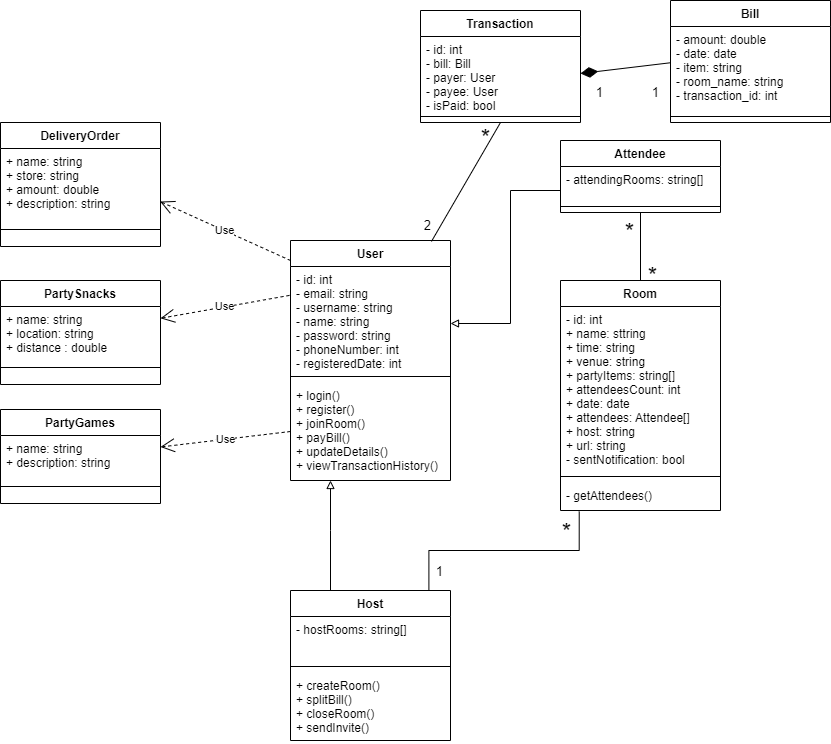

The diagram above was exported from draw.io. Its source (the exported page's mxGraphModel, read from the mxfile embedded in the PNG):
<mxGraphModel dx="420" dy="706" grid="1" gridSize="10" guides="1" tooltips="1" connect="1" arrows="1" fold="1" page="1" pageScale="1" pageWidth="827" pageHeight="1169" math="0" shadow="0">
  <root>
    <mxCell id="WIyWlLk6GJQsqaUBKTNV-0" />
    <mxCell id="WIyWlLk6GJQsqaUBKTNV-1" parent="WIyWlLk6GJQsqaUBKTNV-0" />
    <mxCell id="mqXs1UIOeT6kDExaHDI--55" value="User" style="swimlane;fontStyle=1;align=center;verticalAlign=top;childLayout=stackLayout;horizontal=1;startSize=26;horizontalStack=0;resizeParent=1;resizeParentMax=0;resizeLast=0;collapsible=1;marginBottom=0;" parent="WIyWlLk6GJQsqaUBKTNV-1" vertex="1">
      <mxGeometry x="1140" y="1010" width="160" height="240" as="geometry" />
    </mxCell>
    <mxCell id="mqXs1UIOeT6kDExaHDI--56" value="- id: int&#10;- email: string&#10;- username: string&#10;- name: string&#10;- password: string&#10;- phoneNumber: int&#10;- registeredDate: int" style="text;strokeColor=none;fillColor=none;align=left;verticalAlign=top;spacingLeft=4;spacingRight=4;overflow=hidden;rotatable=0;points=[[0,0.5],[1,0.5]];portConstraint=eastwest;" parent="mqXs1UIOeT6kDExaHDI--55" vertex="1">
      <mxGeometry y="26" width="160" height="104" as="geometry" />
    </mxCell>
    <mxCell id="mqXs1UIOeT6kDExaHDI--57" value="" style="line;strokeWidth=1;fillColor=none;align=left;verticalAlign=middle;spacingTop=-1;spacingLeft=3;spacingRight=3;rotatable=0;labelPosition=right;points=[];portConstraint=eastwest;strokeColor=inherit;" parent="mqXs1UIOeT6kDExaHDI--55" vertex="1">
      <mxGeometry y="130" width="160" height="12" as="geometry" />
    </mxCell>
    <mxCell id="mqXs1UIOeT6kDExaHDI--58" value="+ login()&#10;+ register()&#10;+ joinRoom()&#10;+ payBill()&#10;+ updateDetails()&#10;+ viewTransactionHistory()&#10;" style="text;strokeColor=none;fillColor=none;align=left;verticalAlign=top;spacingLeft=4;spacingRight=4;overflow=hidden;rotatable=0;points=[[0,0.5],[1,0.5]];portConstraint=eastwest;" parent="mqXs1UIOeT6kDExaHDI--55" vertex="1">
      <mxGeometry y="142" width="160" height="98" as="geometry" />
    </mxCell>
    <mxCell id="Lku-YK1Bcw4s1jum2-1V-0" value="Room" style="swimlane;fontStyle=1;align=center;verticalAlign=top;childLayout=stackLayout;horizontal=1;startSize=26;horizontalStack=0;resizeParent=1;resizeParentMax=0;resizeLast=0;collapsible=1;marginBottom=0;" parent="WIyWlLk6GJQsqaUBKTNV-1" vertex="1">
      <mxGeometry x="1410" y="1050" width="160" height="230" as="geometry" />
    </mxCell>
    <mxCell id="Lku-YK1Bcw4s1jum2-1V-1" value="- id: int&#10;+ name: sttring&#10;+ time: string&#10;+ venue: string&#10;+ partyItems: string[]&#10;+ attendeesCount: int&#10;+ date: date&#10;+ attendees: Attendee[]&#10;+ host: string&#10;+ url: string&#10;- sentNotification: bool" style="text;strokeColor=none;fillColor=none;align=left;verticalAlign=top;spacingLeft=4;spacingRight=4;overflow=hidden;rotatable=0;points=[[0,0.5],[1,0.5]];portConstraint=eastwest;" parent="Lku-YK1Bcw4s1jum2-1V-0" vertex="1">
      <mxGeometry y="26" width="160" height="164" as="geometry" />
    </mxCell>
    <mxCell id="Lku-YK1Bcw4s1jum2-1V-2" value="" style="line;strokeWidth=1;fillColor=none;align=left;verticalAlign=middle;spacingTop=-1;spacingLeft=3;spacingRight=3;rotatable=0;labelPosition=right;points=[];portConstraint=eastwest;strokeColor=inherit;" parent="Lku-YK1Bcw4s1jum2-1V-0" vertex="1">
      <mxGeometry y="190" width="160" height="12" as="geometry" />
    </mxCell>
    <mxCell id="Lku-YK1Bcw4s1jum2-1V-3" value="- getAttendees()&#10;&#10;" style="text;strokeColor=none;fillColor=none;align=left;verticalAlign=top;spacingLeft=4;spacingRight=4;overflow=hidden;rotatable=0;points=[[0,0.5],[1,0.5]];portConstraint=eastwest;" parent="Lku-YK1Bcw4s1jum2-1V-0" vertex="1">
      <mxGeometry y="202" width="160" height="28" as="geometry" />
    </mxCell>
    <mxCell id="-fRFl2OIvmRKPo6NXIU3-0" value="Transaction" style="swimlane;fontStyle=1;align=center;verticalAlign=top;childLayout=stackLayout;horizontal=1;startSize=26;horizontalStack=0;resizeParent=1;resizeParentMax=0;resizeLast=0;collapsible=1;marginBottom=0;" parent="WIyWlLk6GJQsqaUBKTNV-1" vertex="1">
      <mxGeometry x="1270" y="780" width="160" height="112" as="geometry">
        <mxRectangle x="1270" y="780" width="110" height="30" as="alternateBounds" />
      </mxGeometry>
    </mxCell>
    <mxCell id="-fRFl2OIvmRKPo6NXIU3-1" value="- id: int&#10;- bill: Bill&#10;- payer: User&#10;- payee: User&#10;- isPaid: bool" style="text;strokeColor=none;fillColor=none;align=left;verticalAlign=top;spacingLeft=4;spacingRight=4;overflow=hidden;rotatable=0;points=[[0,0.5],[1,0.5]];portConstraint=eastwest;" parent="-fRFl2OIvmRKPo6NXIU3-0" vertex="1">
      <mxGeometry y="26" width="160" height="74" as="geometry" />
    </mxCell>
    <mxCell id="-fRFl2OIvmRKPo6NXIU3-2" value="" style="line;strokeWidth=1;fillColor=none;align=left;verticalAlign=middle;spacingTop=-1;spacingLeft=3;spacingRight=3;rotatable=0;labelPosition=right;points=[];portConstraint=eastwest;strokeColor=inherit;" parent="-fRFl2OIvmRKPo6NXIU3-0" vertex="1">
      <mxGeometry y="100" width="160" height="12" as="geometry" />
    </mxCell>
    <mxCell id="-fRFl2OIvmRKPo6NXIU3-4" value="Bill" style="swimlane;fontStyle=1;align=center;verticalAlign=top;childLayout=stackLayout;horizontal=1;startSize=26;horizontalStack=0;resizeParent=1;resizeParentMax=0;resizeLast=0;collapsible=1;marginBottom=0;" parent="WIyWlLk6GJQsqaUBKTNV-1" vertex="1">
      <mxGeometry x="1520" y="770" width="160" height="122" as="geometry" />
    </mxCell>
    <mxCell id="-fRFl2OIvmRKPo6NXIU3-5" value="- amount: double&#10;- date: date&#10;- item: string&#10;- room_name: string&#10;- transaction_id: int" style="text;strokeColor=none;fillColor=none;align=left;verticalAlign=top;spacingLeft=4;spacingRight=4;overflow=hidden;rotatable=0;points=[[0,0.5],[1,0.5]];portConstraint=eastwest;" parent="-fRFl2OIvmRKPo6NXIU3-4" vertex="1">
      <mxGeometry y="26" width="160" height="84" as="geometry" />
    </mxCell>
    <mxCell id="-fRFl2OIvmRKPo6NXIU3-6" value="" style="line;strokeWidth=1;fillColor=none;align=left;verticalAlign=middle;spacingTop=-1;spacingLeft=3;spacingRight=3;rotatable=0;labelPosition=right;points=[];portConstraint=eastwest;strokeColor=inherit;" parent="-fRFl2OIvmRKPo6NXIU3-4" vertex="1">
      <mxGeometry y="110" width="160" height="12" as="geometry" />
    </mxCell>
    <mxCell id="-fRFl2OIvmRKPo6NXIU3-8" value="PartyGames" style="swimlane;fontStyle=1;align=center;verticalAlign=top;childLayout=stackLayout;horizontal=1;startSize=26;horizontalStack=0;resizeParent=1;resizeParentMax=0;resizeLast=0;collapsible=1;marginBottom=0;" parent="WIyWlLk6GJQsqaUBKTNV-1" vertex="1">
      <mxGeometry x="850" y="1179" width="160" height="94" as="geometry" />
    </mxCell>
    <mxCell id="-fRFl2OIvmRKPo6NXIU3-11" value="+ name: string&#10;+ description: string" style="text;strokeColor=none;fillColor=none;align=left;verticalAlign=top;spacingLeft=4;spacingRight=4;overflow=hidden;rotatable=0;points=[[0,0.5],[1,0.5]];portConstraint=eastwest;" parent="-fRFl2OIvmRKPo6NXIU3-8" vertex="1">
      <mxGeometry y="26" width="160" height="34" as="geometry" />
    </mxCell>
    <mxCell id="-fRFl2OIvmRKPo6NXIU3-9" value="" style="line;strokeWidth=1;fillColor=none;align=left;verticalAlign=middle;spacingTop=-1;spacingLeft=3;spacingRight=3;rotatable=0;labelPosition=right;points=[];portConstraint=eastwest;strokeColor=inherit;" parent="-fRFl2OIvmRKPo6NXIU3-8" vertex="1">
      <mxGeometry y="60" width="160" height="34" as="geometry" />
    </mxCell>
    <mxCell id="jbBEPy8C3KFurk6dVKzZ-0" value="PartySnacks" style="swimlane;fontStyle=1;align=center;verticalAlign=top;childLayout=stackLayout;horizontal=1;startSize=26;horizontalStack=0;resizeParent=1;resizeParentMax=0;resizeLast=0;collapsible=1;marginBottom=0;" parent="WIyWlLk6GJQsqaUBKTNV-1" vertex="1">
      <mxGeometry x="850" y="1050" width="160" height="104" as="geometry" />
    </mxCell>
    <mxCell id="jbBEPy8C3KFurk6dVKzZ-1" value="+ name: string&#10;+ location: string&#10;+ distance : double&#10;" style="text;strokeColor=none;fillColor=none;align=left;verticalAlign=top;spacingLeft=4;spacingRight=4;overflow=hidden;rotatable=0;points=[[0,0.5],[1,0.5]];portConstraint=eastwest;" parent="jbBEPy8C3KFurk6dVKzZ-0" vertex="1">
      <mxGeometry y="26" width="160" height="44" as="geometry" />
    </mxCell>
    <mxCell id="jbBEPy8C3KFurk6dVKzZ-2" value="" style="line;strokeWidth=1;fillColor=none;align=left;verticalAlign=middle;spacingTop=-1;spacingLeft=3;spacingRight=3;rotatable=0;labelPosition=right;points=[];portConstraint=eastwest;strokeColor=inherit;" parent="jbBEPy8C3KFurk6dVKzZ-0" vertex="1">
      <mxGeometry y="70" width="160" height="34" as="geometry" />
    </mxCell>
    <mxCell id="jbBEPy8C3KFurk6dVKzZ-4" value="Host" style="swimlane;fontStyle=1;align=center;verticalAlign=top;childLayout=stackLayout;horizontal=1;startSize=26;horizontalStack=0;resizeParent=1;resizeParentMax=0;resizeLast=0;collapsible=1;marginBottom=0;" parent="WIyWlLk6GJQsqaUBKTNV-1" vertex="1">
      <mxGeometry x="1140" y="1360" width="160" height="150" as="geometry" />
    </mxCell>
    <mxCell id="jbBEPy8C3KFurk6dVKzZ-5" value="- hostRooms: string[]" style="text;strokeColor=none;fillColor=none;align=left;verticalAlign=top;spacingLeft=4;spacingRight=4;overflow=hidden;rotatable=0;points=[[0,0.5],[1,0.5]];portConstraint=eastwest;" parent="jbBEPy8C3KFurk6dVKzZ-4" vertex="1">
      <mxGeometry y="26" width="160" height="44" as="geometry" />
    </mxCell>
    <mxCell id="jbBEPy8C3KFurk6dVKzZ-6" value="" style="line;strokeWidth=1;fillColor=none;align=left;verticalAlign=middle;spacingTop=-1;spacingLeft=3;spacingRight=3;rotatable=0;labelPosition=right;points=[];portConstraint=eastwest;strokeColor=inherit;" parent="jbBEPy8C3KFurk6dVKzZ-4" vertex="1">
      <mxGeometry y="70" width="160" height="12" as="geometry" />
    </mxCell>
    <mxCell id="jbBEPy8C3KFurk6dVKzZ-7" value="+ createRoom()&#10;+ splitBill()&#10;+ closeRoom()&#10;+ sendInvite()" style="text;strokeColor=none;fillColor=none;align=left;verticalAlign=top;spacingLeft=4;spacingRight=4;overflow=hidden;rotatable=0;points=[[0,0.5],[1,0.5]];portConstraint=eastwest;" parent="jbBEPy8C3KFurk6dVKzZ-4" vertex="1">
      <mxGeometry y="82" width="160" height="68" as="geometry" />
    </mxCell>
    <mxCell id="xRdQaxnnf9GhNu3zO1xd-4" value="" style="endArrow=diamondThin;endFill=1;html=1;rounded=0;exitX=-0.002;exitY=0.432;exitDx=0;exitDy=0;entryX=1;entryY=0.5;entryDx=0;entryDy=0;endSize=15;exitPerimeter=0;" parent="WIyWlLk6GJQsqaUBKTNV-1" source="-fRFl2OIvmRKPo6NXIU3-5" target="-fRFl2OIvmRKPo6NXIU3-1" edge="1">
      <mxGeometry width="160" relative="1" as="geometry">
        <mxPoint x="1260" y="1420" as="sourcePoint" />
        <mxPoint x="1420" y="1420" as="targetPoint" />
      </mxGeometry>
    </mxCell>
    <mxCell id="WteXNBdmEIZAR1E8a1vp-3" value="" style="endArrow=none;html=1;edgeStyle=orthogonalEdgeStyle;rounded=0;endSize=8;exitX=0.5;exitY=1;exitDx=0;exitDy=0;entryX=0.5;entryY=0;entryDx=0;entryDy=0;" parent="WIyWlLk6GJQsqaUBKTNV-1" source="xRdQaxnnf9GhNu3zO1xd-11" target="Lku-YK1Bcw4s1jum2-1V-0" edge="1">
      <mxGeometry relative="1" as="geometry">
        <mxPoint x="1340" y="1190" as="sourcePoint" />
        <mxPoint x="1410" y="1190" as="targetPoint" />
      </mxGeometry>
    </mxCell>
    <mxCell id="WteXNBdmEIZAR1E8a1vp-5" value="&lt;font style=&quot;font-size: 24px; line-height: 0;&quot;&gt;*&lt;/font&gt;" style="edgeLabel;resizable=0;html=1;align=right;verticalAlign=bottom;labelBackgroundColor=none;" parent="WteXNBdmEIZAR1E8a1vp-3" connectable="0" vertex="1">
      <mxGeometry x="1" relative="1" as="geometry">
        <mxPoint x="17" y="8" as="offset" />
      </mxGeometry>
    </mxCell>
    <mxCell id="xRdQaxnnf9GhNu3zO1xd-5" value="&lt;font style=&quot;font-size: 24px; line-height: 0;&quot;&gt;*&lt;/font&gt;" style="edgeLabel;resizable=0;html=1;align=right;verticalAlign=bottom;labelBackgroundColor=none;" parent="WIyWlLk6GJQsqaUBKTNV-1" connectable="0" vertex="1">
      <mxGeometry x="1484" y="1014" as="geometry" />
    </mxCell>
    <mxCell id="xRdQaxnnf9GhNu3zO1xd-6" value="" style="endArrow=none;html=1;edgeStyle=orthogonalEdgeStyle;rounded=0;endSize=8;exitX=0.865;exitY=-0.004;exitDx=0;exitDy=0;exitPerimeter=0;entryX=0.117;entryY=1.036;entryDx=0;entryDy=0;entryPerimeter=0;" parent="WIyWlLk6GJQsqaUBKTNV-1" source="jbBEPy8C3KFurk6dVKzZ-4" target="Lku-YK1Bcw4s1jum2-1V-3" edge="1">
      <mxGeometry relative="1" as="geometry">
        <mxPoint x="1320" y="1310" as="sourcePoint" />
        <mxPoint x="1430" y="1300" as="targetPoint" />
      </mxGeometry>
    </mxCell>
    <mxCell id="xRdQaxnnf9GhNu3zO1xd-7" value="&lt;font style=&quot;font-size: 24px; line-height: 0;&quot;&gt;*&lt;/font&gt;" style="edgeLabel;resizable=0;html=1;align=right;verticalAlign=bottom;labelBackgroundColor=none;" parent="xRdQaxnnf9GhNu3zO1xd-6" connectable="0" vertex="1">
      <mxGeometry x="1" relative="1" as="geometry">
        <mxPoint x="-8" y="33" as="offset" />
      </mxGeometry>
    </mxCell>
    <mxCell id="xRdQaxnnf9GhNu3zO1xd-8" value="&lt;font style=&quot;font-size: 13px;&quot;&gt;1&lt;/font&gt;" style="edgeLabel;resizable=0;html=1;align=right;verticalAlign=bottom;fontSize=13;" parent="WIyWlLk6GJQsqaUBKTNV-1" connectable="0" vertex="1">
      <mxGeometry x="1293" y="1351.0000035179557" as="geometry" />
    </mxCell>
    <mxCell id="xRdQaxnnf9GhNu3zO1xd-9" value="&lt;font style=&quot;font-size: 13px;&quot;&gt;1&lt;/font&gt;" style="edgeLabel;resizable=0;html=1;align=right;verticalAlign=bottom;fontSize=13;" parent="WIyWlLk6GJQsqaUBKTNV-1" connectable="0" vertex="1">
      <mxGeometry x="1450" y="1505.0000035179557" as="geometry">
        <mxPoint x="3" y="-633" as="offset" />
      </mxGeometry>
    </mxCell>
    <mxCell id="xRdQaxnnf9GhNu3zO1xd-10" value="&lt;font style=&quot;font-size: 13px;&quot;&gt;1&lt;/font&gt;" style="edgeLabel;resizable=0;html=1;align=right;verticalAlign=bottom;fontSize=13;" parent="WIyWlLk6GJQsqaUBKTNV-1" connectable="0" vertex="1">
      <mxGeometry x="1542" y="854.0000035179557" as="geometry">
        <mxPoint x="-33" y="18" as="offset" />
      </mxGeometry>
    </mxCell>
    <mxCell id="WteXNBdmEIZAR1E8a1vp-6" value="" style="endArrow=block;endFill=0;html=1;edgeStyle=orthogonalEdgeStyle;align=left;verticalAlign=top;rounded=0;exitX=0.25;exitY=0;exitDx=0;exitDy=0;" parent="WIyWlLk6GJQsqaUBKTNV-1" source="jbBEPy8C3KFurk6dVKzZ-4" target="mqXs1UIOeT6kDExaHDI--55" edge="1">
      <mxGeometry x="-0.5" y="-30" relative="1" as="geometry">
        <mxPoint x="1120" y="1320" as="sourcePoint" />
        <mxPoint x="1180" y="1290" as="targetPoint" />
        <Array as="points">
          <mxPoint x="1180" y="1300" />
          <mxPoint x="1180" y="1300" />
        </Array>
        <mxPoint as="offset" />
      </mxGeometry>
    </mxCell>
    <mxCell id="xRdQaxnnf9GhNu3zO1xd-11" value="Attendee" style="swimlane;fontStyle=1;align=center;verticalAlign=top;childLayout=stackLayout;horizontal=1;startSize=26;horizontalStack=0;resizeParent=1;resizeParentMax=0;resizeLast=0;collapsible=1;marginBottom=0;" parent="WIyWlLk6GJQsqaUBKTNV-1" vertex="1">
      <mxGeometry x="1410" y="910" width="160" height="72" as="geometry">
        <mxRectangle x="1410" y="910" width="90" height="30" as="alternateBounds" />
      </mxGeometry>
    </mxCell>
    <mxCell id="xRdQaxnnf9GhNu3zO1xd-12" value="- attendingRooms: string[]" style="text;strokeColor=none;fillColor=none;align=left;verticalAlign=top;spacingLeft=4;spacingRight=4;overflow=hidden;rotatable=0;points=[[0,0.5],[1,0.5]];portConstraint=eastwest;" parent="xRdQaxnnf9GhNu3zO1xd-11" vertex="1">
      <mxGeometry y="26" width="160" height="34" as="geometry" />
    </mxCell>
    <mxCell id="xRdQaxnnf9GhNu3zO1xd-13" value="" style="line;strokeWidth=1;fillColor=none;align=left;verticalAlign=middle;spacingTop=-1;spacingLeft=3;spacingRight=3;rotatable=0;labelPosition=right;points=[];portConstraint=eastwest;strokeColor=inherit;" parent="xRdQaxnnf9GhNu3zO1xd-11" vertex="1">
      <mxGeometry y="60" width="160" height="12" as="geometry" />
    </mxCell>
    <mxCell id="xRdQaxnnf9GhNu3zO1xd-17" value="" style="endArrow=none;html=1;rounded=0;strokeWidth=1;fontSize=13;endSize=8;exitX=0.881;exitY=0.004;exitDx=0;exitDy=0;exitPerimeter=0;entryX=0.5;entryY=1;entryDx=0;entryDy=0;" parent="WIyWlLk6GJQsqaUBKTNV-1" source="mqXs1UIOeT6kDExaHDI--55" target="-fRFl2OIvmRKPo6NXIU3-0" edge="1">
      <mxGeometry width="50" height="50" relative="1" as="geometry">
        <mxPoint x="1280" y="1090" as="sourcePoint" />
        <mxPoint x="1280" y="890" as="targetPoint" />
      </mxGeometry>
    </mxCell>
    <mxCell id="xRdQaxnnf9GhNu3zO1xd-19" value="&lt;font style=&quot;font-size: 24px; line-height: 0;&quot;&gt;*&lt;/font&gt;" style="edgeLabel;resizable=0;html=1;align=right;verticalAlign=bottom;labelBackgroundColor=none;" parent="WIyWlLk6GJQsqaUBKTNV-1" connectable="0" vertex="1">
      <mxGeometry x="1339.9966648303466" y="919.9999767672728" as="geometry" />
    </mxCell>
    <mxCell id="xRdQaxnnf9GhNu3zO1xd-20" value="" style="endArrow=block;endFill=0;html=1;edgeStyle=orthogonalEdgeStyle;align=left;verticalAlign=top;rounded=0;exitX=0;exitY=0.5;exitDx=0;exitDy=0;" parent="WIyWlLk6GJQsqaUBKTNV-1" source="xRdQaxnnf9GhNu3zO1xd-12" target="mqXs1UIOeT6kDExaHDI--56" edge="1">
      <mxGeometry x="-0.5" y="-30" relative="1" as="geometry">
        <mxPoint x="1380" y="1040" as="sourcePoint" />
        <mxPoint x="1320" y="1190" as="targetPoint" />
        <Array as="points">
          <mxPoint x="1410" y="960" />
          <mxPoint x="1360" y="960" />
          <mxPoint x="1360" y="1093" />
        </Array>
        <mxPoint as="offset" />
      </mxGeometry>
    </mxCell>
    <mxCell id="WteXNBdmEIZAR1E8a1vp-8" value="Use" style="endArrow=open;endSize=12;dashed=1;html=1;rounded=0;exitX=-0.006;exitY=0.278;exitDx=0;exitDy=0;exitPerimeter=0;" parent="WIyWlLk6GJQsqaUBKTNV-1" source="mqXs1UIOeT6kDExaHDI--56" target="jbBEPy8C3KFurk6dVKzZ-0" edge="1">
      <mxGeometry width="160" relative="1" as="geometry">
        <mxPoint x="1130" y="1100" as="sourcePoint" />
        <mxPoint x="1150" y="970.5" as="targetPoint" />
      </mxGeometry>
    </mxCell>
    <mxCell id="WteXNBdmEIZAR1E8a1vp-9" value="Use" style="endArrow=open;endSize=12;dashed=1;html=1;rounded=0;exitX=0;exitY=0.5;exitDx=0;exitDy=0;" parent="WIyWlLk6GJQsqaUBKTNV-1" source="mqXs1UIOeT6kDExaHDI--58" target="-fRFl2OIvmRKPo6NXIU3-8" edge="1">
      <mxGeometry width="160" relative="1" as="geometry">
        <mxPoint x="1130" y="1220" as="sourcePoint" />
        <mxPoint x="1010" y="1221.2" as="targetPoint" />
      </mxGeometry>
    </mxCell>
    <mxCell id="mP08zrPxogKcV1eT8K5y-0" value="2" style="edgeLabel;resizable=0;html=1;align=right;verticalAlign=bottom;fontSize=13;" parent="WIyWlLk6GJQsqaUBKTNV-1" connectable="0" vertex="1">
      <mxGeometry x="1310" y="1360.0000035179557" as="geometry">
        <mxPoint x="-29" y="-355" as="offset" />
      </mxGeometry>
    </mxCell>
    <mxCell id="kmfgzgVHIqIZdZFNQ0fW-0" value="DeliveryOrder" style="swimlane;fontStyle=1;align=center;verticalAlign=top;childLayout=stackLayout;horizontal=1;startSize=26;horizontalStack=0;resizeParent=1;resizeParentMax=0;resizeLast=0;collapsible=1;marginBottom=0;" parent="WIyWlLk6GJQsqaUBKTNV-1" vertex="1">
      <mxGeometry x="850" y="892" width="160" height="124" as="geometry" />
    </mxCell>
    <mxCell id="kmfgzgVHIqIZdZFNQ0fW-1" value="+ name: string&#10;+ store: string&#10;+ amount: double&#10;+ description: string&#10;" style="text;strokeColor=none;fillColor=none;align=left;verticalAlign=top;spacingLeft=4;spacingRight=4;overflow=hidden;rotatable=0;points=[[0,0.5],[1,0.5]];portConstraint=eastwest;" parent="kmfgzgVHIqIZdZFNQ0fW-0" vertex="1">
      <mxGeometry y="26" width="160" height="64" as="geometry" />
    </mxCell>
    <mxCell id="kmfgzgVHIqIZdZFNQ0fW-2" value="" style="line;strokeWidth=1;fillColor=none;align=left;verticalAlign=middle;spacingTop=-1;spacingLeft=3;spacingRight=3;rotatable=0;labelPosition=right;points=[];portConstraint=eastwest;strokeColor=inherit;" parent="kmfgzgVHIqIZdZFNQ0fW-0" vertex="1">
      <mxGeometry y="90" width="160" height="34" as="geometry" />
    </mxCell>
    <mxCell id="kmfgzgVHIqIZdZFNQ0fW-3" value="Use" style="endArrow=open;endSize=12;dashed=1;html=1;rounded=0;exitX=-0.006;exitY=0.278;exitDx=0;exitDy=0;exitPerimeter=0;entryX=0.998;entryY=0.829;entryDx=0;entryDy=0;entryPerimeter=0;" parent="WIyWlLk6GJQsqaUBKTNV-1" target="kmfgzgVHIqIZdZFNQ0fW-1" edge="1">
      <mxGeometry width="160" relative="1" as="geometry">
        <mxPoint x="1140" y="1030.002" as="sourcePoint" />
        <mxPoint x="1010.96" y="1052.896352851129" as="targetPoint" />
      </mxGeometry>
    </mxCell>
  </root>
</mxGraphModel>